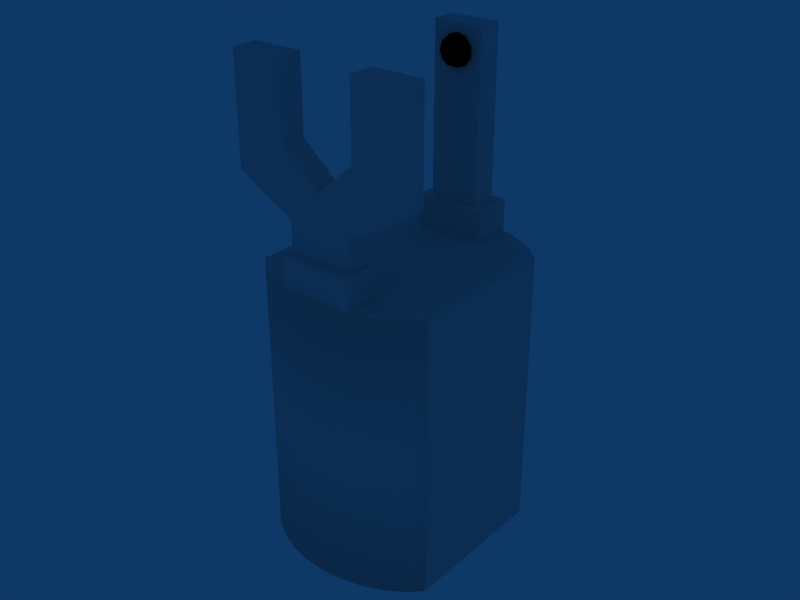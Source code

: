# Source: gripper.blend  (saved by Blender 2.59.0; exported with 4.5.12 LTS)
import bpy
from mathutils import Matrix  # noqa: F401  (used for matrix-valued properties, if any)

bpy.ops.wm.read_factory_settings(use_empty=True)
scene = bpy.context.scene
scene.name = 'Scene'

# ---- collections
col_collection_1 = bpy.data.collections.new('Collection 1'); scene.collection.children.link(col_collection_1)

# ---- materials (node trees are filled in below, after node groups)
mat_alu = bpy.data.materials.new('Alu')
mat_alu.alpha_threshold = 0.0
mat_alu.use_transparent_shadow = False
mat_alu.roughness = 0.5
mat_alu.line_color = (0.0, 0.0, 0.0, 1.0)
mat_caoutchouc = bpy.data.materials.new('Caoutchouc')
mat_caoutchouc.alpha_threshold = 0.0
mat_caoutchouc.use_transparent_shadow = False
mat_caoutchouc.diffuse_color = (0.0, 0.0, 0.0, 1.0)
mat_caoutchouc.roughness = 0.5
mat_caoutchouc.line_color = (0.0, 0.0, 0.0, 1.0)

# ---- material node trees

# ---- world
world_world = bpy.data.worlds.new('World'); scene.world = world_world
world_world.color = (0.05656, 0.2208, 0.4)
world_world.use_sun_shadow = False
world_world.sun_shadow_jitter_overblur = 0.0
world_world.cycles.sampling_method = 'MANUAL'
world_world.cycles.sample_map_resolution = 256

# ---- meshes
me_cylinder = bpy.data.meshes.new('Cylinder')
me_cylinder.from_pydata([(-7.467e-08, 0.03677, -0.03), (0.007023, 0.03623, -0.03), (0.01378, 0.03464, -0.03), (0.02, 0.03205, -0.03), (0.02546, 0.02857, -0.03), (0.02993, 0.02433, -0.03), (0.02993, -0.02455, -0.03), (0.02546, -0.0288, -0.03), (0.02, -0.03228, -0.03), (0.01378, -0.03487, -0.03), (0.007023, -0.03646, -0.03), (-8.64e-08, -0.037, -0.03), (-0.007023, -0.03646, -0.03), (-0.01378, -0.03487, -0.03), (-0.02, -0.03228, -0.03), (-0.02546, -0.0288, -0.03), (-0.02993, -0.02455, -0.03), (-0.02993, 0.02433, -0.03), (-0.02546, 0.02857, -0.03), (-0.02, 0.03205, -0.03), (-0.01378, 0.03464, -0.03), (-0.007023, 0.03623, -0.03), (-1.688e-08, 0.03677, 0.06), (0.007023, 0.03623, 0.06), (0.01378, 0.03464, 0.06), (0.02, 0.03205, 0.06), (0.02546, 0.02857, 0.06), (0.02993, 0.02433, 0.06), (0.02993, -0.02455, 0.06), (0.02546, -0.0288, 0.06), (0.02, -0.03228, 0.06), (0.01378, -0.03487, 0.06), (0.007023, -0.03646, 0.06), (-4.12e-08, -0.037, 0.06), (-0.007023, -0.03646, 0.06), (-0.01378, -0.03487, 0.06), (-0.02, -0.03228, 0.06), (-0.02546, -0.0288, 0.06), (-0.02993, -0.02455, 0.06), (-0.02993, 0.02433, 0.06), (-0.02546, 0.02857, 0.06), (-0.02, 0.03205, 0.06), (-0.01378, 0.03464, 0.06), (-0.007024, 0.03623, 0.06), (-7.467e-08, 0.0, -0.03), (-7.467e-08, 0.0, 0.06)], [], [(44, 0, 1), (45, 23, 22), (44, 1, 2), (45, 24, 23), (44, 2, 3), (45, 25, 24), (44, 3, 4), (45, 26, 25), (44, 4, 5), (45, 27, 26), (44, 6, 7), (45, 29, 28), (44, 7, 8), (45, 30, 29), (44, 8, 9), (45, 31, 30), (44, 9, 10), (45, 32, 31), (44, 10, 11), (45, 33, 32), (44, 11, 12), (45, 34, 33), (44, 12, 13), (45, 35, 34), (44, 13, 14), (45, 36, 35), (44, 14, 15), (45, 37, 36), (44, 15, 16), (45, 38, 37), (44, 17, 18), (45, 40, 39), (44, 18, 19), (45, 41, 40), (44, 19, 20), (45, 42, 41), (44, 20, 21), (45, 43, 42), (21, 0, 44), (45, 22, 43), (0, 22, 23, 1), (1, 23, 24, 2), (2, 24, 25, 3), (3, 25, 26, 4), (4, 26, 27, 5), (6, 28, 29, 7), (7, 29, 30, 8), (8, 30, 31, 9), (9, 31, 32, 10), (10, 32, 33, 11), (11, 33, 34, 12), (12, 34, 35, 13), (13, 35, 36, 14), (14, 36, 37, 15), (15, 37, 38, 16), (17, 39, 40, 18), (18, 40, 41, 19), (19, 41, 42, 20), (20, 42, 43, 21), (22, 0, 21, 43), (27, 45, 28), (38, 45, 39), (16, 17, 44), (5, 6, 44), (5, 27, 28, 6), (16, 38, 39, 17)])
me_cylinder.polygons.foreach_set('use_smooth', [0, 0, 0, 0, 0, 0, 0, 0, 0, 0, 0, 0, 0, 0, 0, 0, 0, 0, 0, 0, 0, 0, 0, 0, 0, 0, 0, 0, 0, 0, 0, 0, 0, 0, 0, 0, 0, 0, 0, 0, 1, 1, 1, 1, 1, 1, 1, 1, 1, 1, 1, 1, 1, 1, 1, 1, 1, 1, 1, 1, 0, 0, 0, 0, 0, 0])
me_cylinder.materials.append(mat_alu)
me_cylinder.use_remesh_preserve_volume = False
me_cylinder.use_remesh_preserve_attributes = False
me_cylinder.use_mirror_vertex_groups = False
me_cylinder.update()
me_cube_002 = bpy.data.meshes.new('Cube.002')
me_cube_002.from_pydata([(0.008, -0.025, 0.08), (0.008, -0.033, 0.08), (-0.008, -0.033, 0.08), (-0.008, -0.025, 0.08), (0.008, -0.025, 0.1), (0.008, -0.033, 0.1), (-0.008, -0.033, 0.1), (-0.008, -0.025, 0.1), (-0.008, -0.033, 0.07), (-0.008, -0.025, 0.07), (0.008, -0.025, 0.07), (0.008, -0.033, 0.07), (-0.0112, -0.0354, 0.07), (0.0112, -0.0354, 0.07), (0.0112, -0.0226, 0.07), (-0.0112, -0.0226, 0.07), (-0.0112, -0.0226, 0.06), (-0.0112, -0.0354, 0.06), (0.0112, -0.0226, 0.06), (0.0112, -0.0354, 0.06), (-0.0112, -0.0354, 0.058), (0.0112, -0.0354, 0.058), (0.0112, -0.0226, 0.058), (-0.0112, -0.0226, 0.058), (-3.775e-08, -0.033, 0.08), (-3.501e-08, -0.025, 0.08), (-3.775e-08, -0.033, 0.1), (-3.203e-08, -0.025, 0.1), (-3.501e-08, -0.025, 0.07), (-3.775e-08, -0.033, 0.07), (-3.842e-08, -0.0354, 0.07), (-3.359e-08, -0.0226, 0.07), (-4.284e-08, -0.0226, 0.06), (-4.936e-08, -0.0354, 0.06), (-4.936e-08, -0.0354, 0.058), (-4.284e-08, -0.0226, 0.058), (-4.936e-08, -0.0354, 0.048), (-4.284e-08, -0.0226, 0.048), (0.0112, -0.0226, 0.048), (0.0112, -0.0354, 0.048), (0.0112, 0.0036, 0.048), (-4.227e-08, 0.0036, 0.048), (0.0112, 0.0036, 0.058), (-4.227e-08, 0.0036, 0.058), (-0.008, -0.025, 0.123), (-3.203e-08, -0.025, 0.123), (0.008, -0.025, 0.123), (-0.008, -0.033, 0.123), (-3.775e-08, -0.033, 0.123), (0.008, -0.033, 0.123)], [], [(2, 3, 9, 8), (0, 1, 11, 10), (10, 11, 13, 14), (8, 9, 15, 12), (12, 15, 16, 17), (14, 13, 19, 18), (18, 19, 21, 22), (17, 16, 23, 20), (5, 26, 24, 1), (26, 6, 2, 24), (0, 25, 27, 4), (25, 3, 7, 27), (3, 25, 28, 9), (25, 0, 10, 28), (1, 24, 29, 11), (24, 2, 8, 29), (11, 29, 30, 13), (29, 8, 12, 30), (9, 28, 31, 15), (28, 10, 14, 31), (15, 31, 32, 16), (31, 14, 18, 32), (13, 30, 33, 19), (30, 12, 17, 33), (19, 33, 34, 21), (33, 17, 20, 34), (16, 32, 35, 23), (32, 18, 22, 35), (34, 20, 23, 35), (34, 35, 37, 36), (21, 34, 36, 39), (22, 21, 39, 38), (39, 36, 37, 38), (38, 37, 41, 40), (22, 38, 40, 42), (37, 35, 43, 41), (35, 22, 42, 43), (43, 42, 40, 41), (2, 6, 7, 3), (0, 4, 5, 1), (27, 7, 44, 45), (4, 27, 45, 46), (6, 26, 48, 47), (26, 5, 49, 48), (7, 6, 47, 44), (5, 4, 46, 49), (45, 44, 47, 48), (46, 45, 48, 49)])
me_cube_002.materials.append(mat_alu)
me_cube_002.use_remesh_preserve_volume = False
me_cube_002.use_remesh_preserve_attributes = False
me_cube_002.use_mirror_vertex_groups = False
me_cube_002.update()
me_icosphere = bpy.data.meshes.new('Icosphere')
me_icosphere.from_pydata([(0.001382, -0.0002903, -0.004253), (-0.003618, -0.0002903, -0.002629), (-0.003618, -0.0002903, 0.002629), (0.001382, -0.0002903, 0.004253), (0.004472, -0.0002903, 0.0), (-3.016e-09, -0.003054, 0.0), (0.004755, 0.001946, 0.001545), (0.004755, 0.001946, -0.001545), (0.002939, 0.001946, -0.004045), (-3.016e-09, 0.001946, -0.005), (-0.002939, 0.001946, -0.004045), (-0.004755, 0.001946, -0.001545), (-0.004755, 0.001946, 0.001545), (-0.002939, 0.001946, 0.004045), (-3.016e-09, 0.001946, 0.005), (0.002939, 0.001946, 0.004045), (0.003441, -0.0006829, -0.0025), (-0.001314, -0.0006829, -0.004045), (-0.004253, -0.0006829, 0.0), (-0.001314, -0.0006829, 0.004045), (0.003441, -0.0006829, 0.0025), (0.002629, -0.002307, 0.0), (0.0008123, -0.002307, -0.0025), (-0.002127, -0.002307, -0.001545), (-0.002127, -0.002307, 0.001545), (0.0008123, -0.002307, 0.0025)], [], [(4, 7, 6), (0, 9, 8), (1, 11, 10), (2, 13, 12), (3, 15, 14), (16, 0, 8), (8, 7, 16), (4, 16, 7), (17, 1, 10), (10, 9, 17), (0, 17, 9), (18, 2, 12), (12, 11, 18), (1, 18, 11), (19, 3, 14), (14, 13, 19), (2, 19, 13), (20, 4, 6), (6, 15, 20), (3, 20, 15), (22, 0, 16), (16, 21, 22), (5, 22, 21), (21, 16, 4), (23, 1, 17), (17, 22, 23), (5, 23, 22), (17, 0, 22), (24, 2, 18), (18, 23, 24), (5, 24, 23), (23, 18, 1), (25, 3, 19), (19, 24, 25), (5, 25, 24), (24, 19, 2), (21, 4, 20), (20, 25, 21), (5, 21, 25), (25, 20, 3)])
me_icosphere.polygons.foreach_set('use_smooth', [True] * 40)
me_icosphere.materials.append(mat_caoutchouc)
me_icosphere.use_remesh_preserve_volume = False
me_icosphere.use_remesh_preserve_attributes = False
me_icosphere.use_mirror_vertex_groups = False
me_icosphere.update()
me_cube_001 = bpy.data.meshes.new('Cube.001')
me_cube_001.from_pydata([(0.01, -0.025, 0.08), (0.01, -0.033, 0.08), (-0.01, -0.033, 0.08), (-0.01, -0.025, 0.08), (0.012, -0.025, 0.1), (0.012, -0.033, 0.1), (-0.012, -0.033, 0.1), (-0.012, -0.025, 0.1), (0.0282, -0.025, 0.09), (0.0282, -0.025, 0.1), (0.0282, -0.033, 0.09), (0.0282, -0.033, 0.1), (-0.0282, -0.025, 0.09), (-0.0282, -0.025, 0.1), (-0.0282, -0.033, 0.09), (-0.0282, -0.033, 0.1), (-0.0282, -0.033, 0.123), (-0.0282, -0.025, 0.123), (-0.012, -0.033, 0.123), (-0.012, -0.025, 0.123), (0.0282, -0.025, 0.123), (0.0282, -0.033, 0.123), (0.012, -0.033, 0.123), (0.012, -0.025, 0.123), (-0.01, -0.033, 0.07), (-0.01, -0.025, 0.07), (0.01, -0.025, 0.07), (0.01, -0.033, 0.07), (-0.0112, -0.0354, 0.07), (0.0112, -0.0354, 0.07), (0.0112, -0.0226, 0.07), (-0.0112, -0.0226, 0.07), (-0.0112, -0.0226, 0.06), (-0.0112, -0.0354, 0.06), (0.0112, -0.0226, 0.06), (0.0112, -0.0354, 0.06), (-0.0112, -0.0354, 0.058), (0.0112, -0.0354, 0.058), (0.0112, -0.0226, 0.058), (-0.0112, -0.0226, 0.058), (-4.843e-08, -0.033, 0.08), (-4.47e-08, -0.025, 0.08), (-4.843e-08, -0.033, 0.09), (-4.098e-08, -0.025, 0.09), (-4.47e-08, -0.025, 0.07), (-4.843e-08, -0.033, 0.07), (-4.936e-08, -0.0354, 0.07), (-4.284e-08, -0.0226, 0.07), (-4.284e-08, -0.0226, 0.06), (-4.936e-08, -0.0354, 0.06), (-4.936e-08, -0.0354, 0.058), (-4.284e-08, -0.0226, 0.058), (-4.936e-08, -0.0354, 0.048), (-4.284e-08, -0.0226, 0.048), (0.0112, -0.0226, 0.048), (0.0112, -0.0354, 0.048), (0.0112, 0.0034, 0.048), (-4.284e-08, 0.0034, 0.048), (0.0112, 0.0034, 0.058), (-4.284e-08, 0.0034, 0.058), (0.02, -0.025, 0.1), (0.02, -0.025, 0.085), (0.02, -0.033, 0.085), (0.02, -0.033, 0.1), (0.02, -0.033, 0.123), (0.02, -0.025, 0.123), (-0.02, -0.025, 0.085), (-0.02, -0.025, 0.1), (-0.02, -0.033, 0.1), (-0.02, -0.033, 0.085), (-0.02, -0.033, 0.123), (-0.02, -0.025, 0.123)], [], [(8, 9, 11, 10), (14, 15, 13, 12), (13, 15, 16, 17), (11, 9, 20, 21), (6, 7, 19, 18), (4, 5, 22, 23), (2, 3, 25, 24), (0, 1, 27, 26), (26, 27, 29, 30), (24, 25, 31, 28), (28, 31, 32, 33), (30, 29, 35, 34), (34, 35, 37, 38), (33, 32, 39, 36), (4, 43, 42, 5), (43, 7, 6, 42), (5, 42, 40, 1), (42, 6, 2, 40), (0, 41, 43, 4), (41, 3, 7, 43), (3, 41, 44, 25), (41, 0, 26, 44), (1, 40, 45, 27), (40, 2, 24, 45), (27, 45, 46, 29), (45, 24, 28, 46), (25, 44, 47, 31), (44, 26, 30, 47), (31, 47, 48, 32), (47, 30, 34, 48), (29, 46, 49, 35), (46, 28, 33, 49), (35, 49, 50, 37), (49, 33, 36, 50), (32, 48, 51, 39), (48, 34, 38, 51), (50, 36, 39, 51), (50, 51, 53, 52), (37, 50, 52, 55), (38, 37, 55, 54), (55, 52, 53, 54), (54, 53, 57, 56), (38, 54, 56, 58), (53, 51, 59, 57), (51, 38, 58, 59), (59, 58, 56, 57), (61, 0, 4, 60), (60, 9, 8, 61), (1, 62, 63, 5), (62, 10, 11, 63), (0, 61, 62, 1), (61, 8, 10, 62), (5, 63, 64, 22), (63, 11, 21, 64), (9, 60, 65, 20), (60, 4, 23, 65), (22, 64, 65, 23), (64, 21, 20, 65), (3, 66, 67, 7), (66, 12, 13, 67), (6, 68, 69, 2), (68, 15, 14, 69), (2, 69, 66, 3), (69, 14, 12, 66), (15, 68, 70, 16), (68, 6, 18, 70), (7, 67, 71, 19), (67, 13, 17, 71), (19, 71, 70, 18), (71, 17, 16, 70)])
me_cube_001.materials.append(mat_alu)
me_cube_001.use_remesh_preserve_volume = False
me_cube_001.use_remesh_preserve_attributes = False
me_cube_001.use_mirror_vertex_groups = False
me_cube_001.update()
me_icosphere_004 = bpy.data.meshes.new('Icosphere.004')
me_icosphere_004.from_pydata([(0.001382, -0.0002903, -0.004253), (-0.003618, -0.0002903, -0.002629), (-0.003618, -0.0002903, 0.002629), (0.001382, -0.0002903, 0.004253), (0.004472, -0.0002903, 0.0), (-3.016e-09, -0.003054, 0.0), (0.004755, 0.001946, 0.001545), (0.004755, 0.001946, -0.001545), (0.002939, 0.001946, -0.004045), (-3.016e-09, 0.001946, -0.005), (-0.002939, 0.001946, -0.004045), (-0.004755, 0.001946, -0.001545), (-0.004755, 0.001946, 0.001545), (-0.002939, 0.001946, 0.004045), (-3.016e-09, 0.001946, 0.005), (0.002939, 0.001946, 0.004045), (0.003441, -0.0006829, -0.0025), (-0.001314, -0.0006829, -0.004045), (-0.004253, -0.0006829, 0.0), (-0.001314, -0.0006829, 0.004045), (0.003441, -0.0006829, 0.0025), (0.002629, -0.002307, 0.0), (0.0008123, -0.002307, -0.0025), (-0.002127, -0.002307, -0.001545), (-0.002127, -0.002307, 0.001545), (0.0008123, -0.002307, 0.0025)], [], [(4, 7, 6), (0, 9, 8), (1, 11, 10), (2, 13, 12), (3, 15, 14), (16, 0, 8), (8, 7, 16), (4, 16, 7), (17, 1, 10), (10, 9, 17), (0, 17, 9), (18, 2, 12), (12, 11, 18), (1, 18, 11), (19, 3, 14), (14, 13, 19), (2, 19, 13), (20, 4, 6), (6, 15, 20), (3, 20, 15), (22, 0, 16), (16, 21, 22), (5, 22, 21), (21, 16, 4), (23, 1, 17), (17, 22, 23), (5, 23, 22), (17, 0, 22), (24, 2, 18), (18, 23, 24), (5, 24, 23), (23, 18, 1), (25, 3, 19), (19, 24, 25), (5, 25, 24), (24, 19, 2), (21, 4, 20), (20, 25, 21), (5, 21, 25), (25, 20, 3)])
me_icosphere_004.polygons.foreach_set('use_smooth', [True] * 40)
me_icosphere_004.materials.append(mat_caoutchouc)
me_icosphere_004.use_remesh_preserve_volume = False
me_icosphere_004.use_remesh_preserve_attributes = False
me_icosphere_004.use_mirror_vertex_groups = False
me_icosphere_004.update()
me_icosphere_003 = bpy.data.meshes.new('Icosphere.003')
me_icosphere_003.from_pydata([(0.001382, -0.0002903, -0.004253), (-0.003618, -0.0002903, -0.002629), (-0.003618, -0.0002903, 0.002629), (0.001382, -0.0002903, 0.004253), (0.004472, -0.0002903, 0.0), (-3.016e-09, -0.003054, 0.0), (0.004755, 0.001946, 0.001545), (0.004755, 0.001946, -0.001545), (0.002939, 0.001946, -0.004045), (-3.016e-09, 0.001946, -0.005), (-0.002939, 0.001946, -0.004045), (-0.004755, 0.001946, -0.001545), (-0.004755, 0.001946, 0.001545), (-0.002939, 0.001946, 0.004045), (-3.016e-09, 0.001946, 0.005), (0.002939, 0.001946, 0.004045), (0.003441, -0.0006829, -0.0025), (-0.001314, -0.0006829, -0.004045), (-0.004253, -0.0006829, 0.0), (-0.001314, -0.0006829, 0.004045), (0.003441, -0.0006829, 0.0025), (0.002629, -0.002307, 0.0), (0.0008123, -0.002307, -0.0025), (-0.002127, -0.002307, -0.001545), (-0.002127, -0.002307, 0.001545), (0.0008123, -0.002307, 0.0025)], [], [(4, 7, 6), (0, 9, 8), (1, 11, 10), (2, 13, 12), (3, 15, 14), (16, 0, 8), (8, 7, 16), (4, 16, 7), (17, 1, 10), (10, 9, 17), (0, 17, 9), (18, 2, 12), (12, 11, 18), (1, 18, 11), (19, 3, 14), (14, 13, 19), (2, 19, 13), (20, 4, 6), (6, 15, 20), (3, 20, 15), (22, 0, 16), (16, 21, 22), (5, 22, 21), (21, 16, 4), (23, 1, 17), (17, 22, 23), (5, 23, 22), (17, 0, 22), (24, 2, 18), (18, 23, 24), (5, 24, 23), (23, 18, 1), (25, 3, 19), (19, 24, 25), (5, 25, 24), (24, 19, 2), (21, 4, 20), (20, 25, 21), (5, 21, 25), (25, 20, 3)])
me_icosphere_003.polygons.foreach_set('use_smooth', [True] * 40)
me_icosphere_003.materials.append(mat_caoutchouc)
me_icosphere_003.use_remesh_preserve_volume = False
me_icosphere_003.use_remesh_preserve_attributes = False
me_icosphere_003.use_mirror_vertex_groups = False
me_icosphere_003.update()

# ---- objects
ob_gripper = bpy.data.objects.new('Gripper', me_cylinder)
ob_finger1 = bpy.data.objects.new('finger1', me_cube_002)
ob_pad1 = bpy.data.objects.new('pad1', me_icosphere)
ob_finger2 = bpy.data.objects.new('finger2', me_cube_001)
ob_pad3 = bpy.data.objects.new('pad3', me_icosphere_004)
ob_pad2 = bpy.data.objects.new('pad2', me_icosphere_003)

# ---- transforms, parenting, visibility, modifiers, constraints
ob_gripper.location = (0.0, 0.0, 0.0)
ob_gripper.lineart.crease_threshold = 0.0
ob_finger1.parent = ob_gripper
ob_finger1.location = (0.0, 0.0, 0.0)
ob_finger1.rotation_euler = (0.0, -0.0, 3.142)
ob_finger1.lineart.crease_threshold = 0.0
ob_pad1.parent = ob_finger1
ob_pad1.matrix_parent_inverse = Matrix(((-1.0, 1.51e-07, 0.0, 0.0), (-1.51e-07, -1.0, 0.0, 0.0), (0.0, 0.0, 1.0, 0.0), (0.0, 0.0, 0.0, 1.0)))
ob_pad1.location = (-6.246e-07, 0.023, 0.1152)
ob_pad1.lineart.crease_threshold = 0.0
ob_finger2.parent = ob_gripper
ob_finger2.location = (0.0, 0.0, 0.0)
ob_finger2.lineart.crease_threshold = 0.0
ob_pad3.parent = ob_finger2
ob_pad3.location = (0.02, -0.023, 0.1152)
ob_pad3.rotation_euler = (0.0, -0.0, 3.142)
ob_pad3.lineart.crease_threshold = 0.0
ob_pad2.parent = ob_finger2
ob_pad2.location = (-0.02, -0.023, 0.1152)
ob_pad2.rotation_euler = (0.0, -0.0, 3.142)
ob_pad2.lineart.crease_threshold = 0.0

# ---- collection membership
col_collection_1.objects.link(ob_gripper)
col_collection_1.objects.link(ob_finger1)
col_collection_1.objects.link(ob_pad1)
col_collection_1.objects.link(ob_finger2)
col_collection_1.objects.link(ob_pad3)
col_collection_1.objects.link(ob_pad2)

# ---- scene / render settings (as saved in the file)
scene.frame_start = 1; scene.frame_end = 250; scene.frame_set(66)
scene.render.engine = 'BLENDER_EEVEE_NEXT'
scene.render.image_settings.file_format = 'JPEG'
scene.render.image_settings.color_mode = 'RGB'
scene.render.image_settings.compression = 90
scene.render.resolution_x = 800
scene.render.resolution_y = 600
scene.render.pixel_aspect_x = 100.0
scene.render.pixel_aspect_y = 100.0
scene.render.fps = 25
scene.render.dither_intensity = 0.0
scene.render.use_compositing = False
scene.render.use_sequencer = False
scene.render.bake_margin = 2
scene.render.bake_bias = 0.0
scene.render.use_stamp_time = False
scene.render.use_stamp_date = False
scene.render.use_stamp_frame = False
scene.render.use_stamp_camera = False
scene.render.use_stamp_scene = False
scene.render.use_stamp_filename = False
scene.render.use_stamp_render_time = False
scene.render.stamp_font_size = 0
scene.cycles.use_denoising = False
scene.cycles.samples = 10
scene.cycles.sampling_pattern = 'TABULATED_SOBOL'
scene.cycles.light_sampling_threshold = 0.0
scene.cycles.use_adaptive_sampling = False
scene.cycles.use_light_tree = False
scene.cycles.blur_glossy = 0.0
scene.cycles.volume_bounces = 1
scene.cycles.pixel_filter_type = 'GAUSSIAN'
scene.cycles.sample_clamp_indirect = 0.0
scene.view_settings.view_transform = 'Raw'
bpy.context.view_layer.update()

# ---- added for rendering (the .blend has no active camera): camera
cam_auto = bpy.data.cameras.new('AutoCamera')
cam_auto.lens = 50.0
cam_auto.sensor_width = 36.0
cam_auto.clip_end = 1000.0
ob_auto_camera = bpy.data.objects.new('AutoCamera', cam_auto)
scene.collection.objects.link(ob_auto_camera)
ob_auto_camera.location = (0.185045, -0.222167, 0.194536)
ob_auto_camera.rotation_euler = (1.09748, -7.21219e-08, 0.694738)
scene.camera = ob_auto_camera
bpy.context.view_layer.update()
